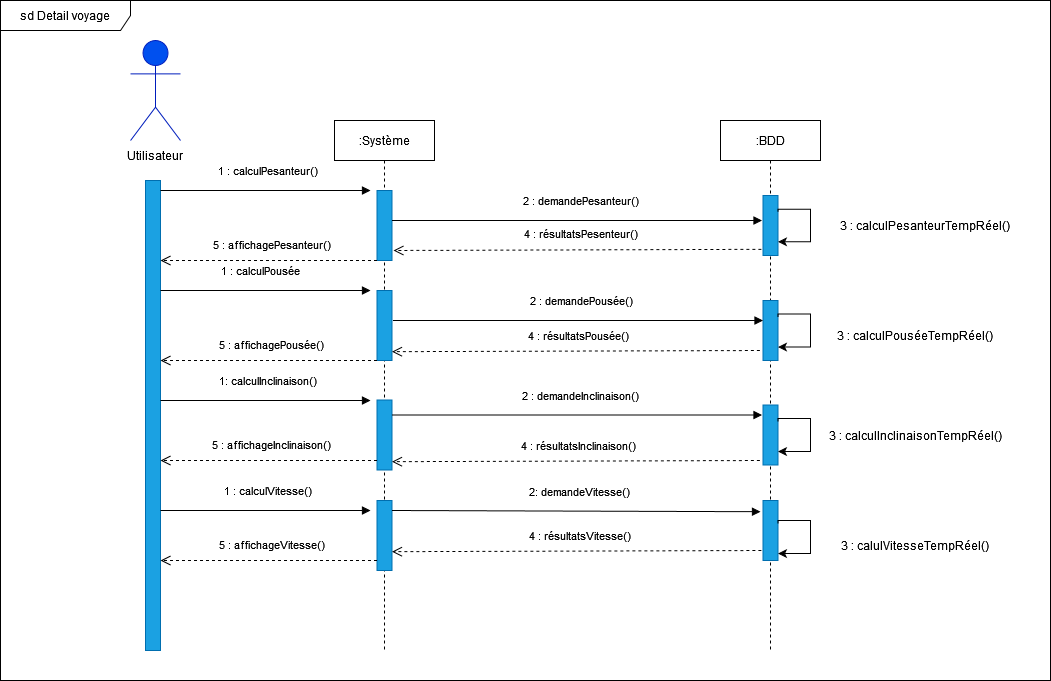

The diagram above was exported from draw.io. Its source (the exported page's mxGraphModel, read from the mxfile embedded in the PNG):
<mxGraphModel dx="1929" dy="566" grid="1" gridSize="10" guides="1" tooltips="1" connect="1" arrows="1" fold="1" page="1" pageScale="1" pageWidth="827" pageHeight="1169" math="0" shadow="0">
  <root>
    <mxCell id="0" />
    <mxCell id="1" parent="0" />
    <mxCell id="OMeM30PVV8WrVPDrTTRZ-74" value="sd Detail voyage" style="shape=umlFrame;whiteSpace=wrap;html=1;width=130;height=30;" parent="1" vertex="1">
      <mxGeometry x="-20" y="150" width="1050" height="680" as="geometry" />
    </mxCell>
    <mxCell id="OMeM30PVV8WrVPDrTTRZ-1" value="&lt;b&gt;Utilisateur&lt;/b&gt;" style="shape=umlActor;verticalLabelPosition=bottom;verticalAlign=top;html=1;fillColor=#0050ef;fontColor=#ffffff;strokeColor=#001DBC;" parent="1" vertex="1">
      <mxGeometry x="110" y="190" width="50" height="100" as="geometry" />
    </mxCell>
    <mxCell id="OMeM30PVV8WrVPDrTTRZ-2" value="Utilisateur" style="text;html=1;strokeColor=none;fillColor=none;align=center;verticalAlign=middle;whiteSpace=wrap;rounded=0;" parent="1" vertex="1">
      <mxGeometry x="105" y="290" width="60" height="30" as="geometry" />
    </mxCell>
    <mxCell id="OMeM30PVV8WrVPDrTTRZ-3" value=":Système" style="shape=umlLifeline;perimeter=lifelinePerimeter;whiteSpace=wrap;html=1;container=1;collapsible=0;recursiveResize=0;outlineConnect=0;" parent="1" vertex="1">
      <mxGeometry x="314" y="270" width="100" height="530" as="geometry" />
    </mxCell>
    <mxCell id="OMeM30PVV8WrVPDrTTRZ-4" value="" style="rounded=0;whiteSpace=wrap;html=1;fillColor=#1ba1e2;fontColor=#ffffff;strokeColor=#006EAF;" parent="OMeM30PVV8WrVPDrTTRZ-3" vertex="1">
      <mxGeometry x="42.5" y="170" width="15" height="70" as="geometry" />
    </mxCell>
    <mxCell id="OMeM30PVV8WrVPDrTTRZ-54" value="" style="rounded=0;whiteSpace=wrap;html=1;fillColor=#1ba1e2;fontColor=#ffffff;strokeColor=#006EAF;" parent="OMeM30PVV8WrVPDrTTRZ-3" vertex="1">
      <mxGeometry x="42.5" y="279.5" width="15" height="70" as="geometry" />
    </mxCell>
    <mxCell id="OMeM30PVV8WrVPDrTTRZ-6" value=":BDD" style="shape=umlLifeline;perimeter=lifelinePerimeter;whiteSpace=wrap;html=1;container=1;collapsible=0;recursiveResize=0;outlineConnect=0;" parent="1" vertex="1">
      <mxGeometry x="700" y="270" width="100" height="530" as="geometry" />
    </mxCell>
    <mxCell id="OMeM30PVV8WrVPDrTTRZ-8" value="" style="rounded=0;whiteSpace=wrap;html=1;fillColor=#1ba1e2;fontColor=#ffffff;strokeColor=#006EAF;" parent="OMeM30PVV8WrVPDrTTRZ-6" vertex="1">
      <mxGeometry x="42.5" y="75" width="15" height="60" as="geometry" />
    </mxCell>
    <mxCell id="TaUc2MmarQRVEoHLihkq-3" style="edgeStyle=orthogonalEdgeStyle;rounded=0;orthogonalLoop=1;jettySize=auto;html=1;exitX=1;exitY=0.25;exitDx=0;exitDy=0;entryX=1;entryY=0.75;entryDx=0;entryDy=0;" edge="1" parent="OMeM30PVV8WrVPDrTTRZ-6">
      <mxGeometry relative="1" as="geometry">
        <Array as="points">
          <mxPoint x="58" y="88.74" />
          <mxPoint x="90" y="88.74" />
          <mxPoint x="90" y="121.74" />
        </Array>
        <mxPoint x="57.529999999999745" y="91.26000000000009" as="sourcePoint" />
        <mxPoint x="57.529999999999745" y="121.26000000000009" as="targetPoint" />
      </mxGeometry>
    </mxCell>
    <mxCell id="TaUc2MmarQRVEoHLihkq-7" value="" style="rounded=0;whiteSpace=wrap;html=1;fillColor=#1ba1e2;fontColor=#ffffff;strokeColor=#006EAF;" vertex="1" parent="OMeM30PVV8WrVPDrTTRZ-6">
      <mxGeometry x="42.5" y="180" width="15" height="60" as="geometry" />
    </mxCell>
    <mxCell id="TaUc2MmarQRVEoHLihkq-15" style="edgeStyle=orthogonalEdgeStyle;rounded=0;orthogonalLoop=1;jettySize=auto;html=1;exitX=1;exitY=0.25;exitDx=0;exitDy=0;entryX=1;entryY=0.75;entryDx=0;entryDy=0;" edge="1" parent="OMeM30PVV8WrVPDrTTRZ-6">
      <mxGeometry relative="1" as="geometry">
        <Array as="points">
          <mxPoint x="58.02999999999997" y="193.5100000000001" />
          <mxPoint x="90.02999999999997" y="193.5100000000001" />
          <mxPoint x="90.02999999999997" y="226.5100000000001" />
        </Array>
        <mxPoint x="57.529999999999745" y="196.5100000000001" as="sourcePoint" />
        <mxPoint x="57.529999999999745" y="226.5100000000001" as="targetPoint" />
      </mxGeometry>
    </mxCell>
    <mxCell id="TaUc2MmarQRVEoHLihkq-27" value="" style="rounded=0;whiteSpace=wrap;html=1;fillColor=#1ba1e2;fontColor=#ffffff;strokeColor=#006EAF;" vertex="1" parent="OMeM30PVV8WrVPDrTTRZ-6">
      <mxGeometry x="42.5" y="284.5" width="15" height="60" as="geometry" />
    </mxCell>
    <mxCell id="TaUc2MmarQRVEoHLihkq-28" value="" style="rounded=0;whiteSpace=wrap;html=1;fillColor=#1ba1e2;fontColor=#ffffff;strokeColor=#006EAF;" vertex="1" parent="OMeM30PVV8WrVPDrTTRZ-6">
      <mxGeometry x="42.5" y="380" width="15" height="60" as="geometry" />
    </mxCell>
    <mxCell id="dcKfborwXpPxRit9QpYM-15" style="edgeStyle=orthogonalEdgeStyle;rounded=0;orthogonalLoop=1;jettySize=auto;html=1;exitX=1;exitY=0.25;exitDx=0;exitDy=0;entryX=1;entryY=0.75;entryDx=0;entryDy=0;" parent="OMeM30PVV8WrVPDrTTRZ-6" edge="1">
      <mxGeometry relative="1" as="geometry">
        <Array as="points">
          <mxPoint x="58" y="400" />
          <mxPoint x="90" y="400" />
          <mxPoint x="90" y="433" />
        </Array>
        <mxPoint x="57.52999999999952" y="403.0200000000001" as="sourcePoint" />
        <mxPoint x="57.52999999999952" y="433.0200000000001" as="targetPoint" />
      </mxGeometry>
    </mxCell>
    <mxCell id="TaUc2MmarQRVEoHLihkq-55" style="edgeStyle=orthogonalEdgeStyle;rounded=0;orthogonalLoop=1;jettySize=auto;html=1;exitX=1;exitY=0.25;exitDx=0;exitDy=0;entryX=1;entryY=0.75;entryDx=0;entryDy=0;" edge="1" parent="OMeM30PVV8WrVPDrTTRZ-6">
      <mxGeometry relative="1" as="geometry">
        <Array as="points">
          <mxPoint x="58.02999999999997" y="298.0000000000001" />
          <mxPoint x="90.02999999999997" y="298.0000000000001" />
          <mxPoint x="90.02999999999997" y="331.0000000000001" />
        </Array>
        <mxPoint x="57.529999999999745" y="301.0000000000002" as="sourcePoint" />
        <mxPoint x="57.529999999999745" y="331.0000000000002" as="targetPoint" />
      </mxGeometry>
    </mxCell>
    <mxCell id="OMeM30PVV8WrVPDrTTRZ-9" value="" style="rounded=0;whiteSpace=wrap;html=1;fillColor=#1ba1e2;fontColor=#ffffff;strokeColor=#006EAF;" parent="1" vertex="1">
      <mxGeometry x="125" y="330" width="15" height="470" as="geometry" />
    </mxCell>
    <mxCell id="OMeM30PVV8WrVPDrTTRZ-10" value="" style="rounded=0;whiteSpace=wrap;html=1;fillColor=#1ba1e2;fontColor=#ffffff;strokeColor=#006EAF;" parent="1" vertex="1">
      <mxGeometry x="356.5" y="340" width="15" height="70" as="geometry" />
    </mxCell>
    <mxCell id="OMeM30PVV8WrVPDrTTRZ-11" value="1 : calculPesanteur()" style="html=1;verticalAlign=bottom;endArrow=block;rounded=0;" parent="1" edge="1">
      <mxGeometry x="0.0162" y="10" width="80" relative="1" as="geometry">
        <mxPoint x="140" y="340" as="sourcePoint" />
        <mxPoint x="350" y="340" as="targetPoint" />
        <mxPoint as="offset" />
      </mxGeometry>
    </mxCell>
    <mxCell id="OMeM30PVV8WrVPDrTTRZ-12" value="2 : demandePesanteur()" style="html=1;verticalAlign=bottom;endArrow=block;rounded=0;" parent="1" edge="1">
      <mxGeometry x="0.0162" y="10" width="80" relative="1" as="geometry">
        <mxPoint x="371.5" y="370" as="sourcePoint" />
        <mxPoint x="741.5" y="370" as="targetPoint" />
        <mxPoint as="offset" />
      </mxGeometry>
    </mxCell>
    <mxCell id="OMeM30PVV8WrVPDrTTRZ-13" value="3 : calculPesanteurTempRéel()" style="text;html=1;strokeColor=none;fillColor=none;align=center;verticalAlign=middle;whiteSpace=wrap;rounded=0;" parent="1" vertex="1">
      <mxGeometry x="810" y="360" width="190" height="30" as="geometry" />
    </mxCell>
    <mxCell id="OMeM30PVV8WrVPDrTTRZ-14" value="4 : résultatsPesenteur()" style="html=1;verticalAlign=bottom;endArrow=open;dashed=1;endSize=8;rounded=0;exitX=-0.111;exitY=0.897;exitDx=0;exitDy=0;exitPerimeter=0;entryX=1.1;entryY=0.857;entryDx=0;entryDy=0;entryPerimeter=0;" parent="1" source="OMeM30PVV8WrVPDrTTRZ-8" target="OMeM30PVV8WrVPDrTTRZ-10" edge="1">
      <mxGeometry x="-0.0164" y="-6" relative="1" as="geometry">
        <mxPoint x="752.5" y="705" as="sourcePoint" />
        <mxPoint x="440" y="424" as="targetPoint" />
        <mxPoint as="offset" />
      </mxGeometry>
    </mxCell>
    <mxCell id="OMeM30PVV8WrVPDrTTRZ-50" value="1 : calculPousée" style="html=1;verticalAlign=bottom;endArrow=block;rounded=0;" parent="1" edge="1">
      <mxGeometry x="-0.0476" y="10" width="80" relative="1" as="geometry">
        <mxPoint x="140" y="440" as="sourcePoint" />
        <mxPoint x="350" y="440" as="targetPoint" />
        <mxPoint as="offset" />
      </mxGeometry>
    </mxCell>
    <mxCell id="dcKfborwXpPxRit9QpYM-3" value="5 : affichagePesanteur()" style="html=1;verticalAlign=bottom;endArrow=open;dashed=1;endSize=8;rounded=0;exitX=0;exitY=1;exitDx=0;exitDy=0;" parent="1" source="OMeM30PVV8WrVPDrTTRZ-10" edge="1">
      <mxGeometry x="-0.0164" y="-6" relative="1" as="geometry">
        <mxPoint x="349.33500000000004" y="440.00000000000006" as="sourcePoint" />
        <mxPoint x="140" y="410" as="targetPoint" />
        <mxPoint as="offset" />
        <Array as="points" />
      </mxGeometry>
    </mxCell>
    <mxCell id="dcKfborwXpPxRit9QpYM-5" value="5 : affichagePousée()" style="html=1;verticalAlign=bottom;endArrow=open;dashed=1;endSize=8;rounded=0;exitX=0;exitY=0.75;exitDx=0;exitDy=0;" parent="1" edge="1">
      <mxGeometry x="-0.0164" y="-6" relative="1" as="geometry">
        <mxPoint x="356.5" y="510" as="sourcePoint" />
        <mxPoint x="140" y="510" as="targetPoint" />
        <mxPoint as="offset" />
      </mxGeometry>
    </mxCell>
    <mxCell id="dcKfborwXpPxRit9QpYM-11" value="1: calculInclinaison()" style="html=1;verticalAlign=bottom;endArrow=block;rounded=0;" parent="1" edge="1">
      <mxGeometry x="0.0162" y="10" width="80" relative="1" as="geometry">
        <mxPoint x="140" y="550" as="sourcePoint" />
        <mxPoint x="350" y="550" as="targetPoint" />
        <mxPoint as="offset" />
      </mxGeometry>
    </mxCell>
    <mxCell id="dcKfborwXpPxRit9QpYM-12" value="" style="rounded=0;whiteSpace=wrap;html=1;fillColor=#1ba1e2;fontColor=#ffffff;strokeColor=#006EAF;" parent="1" vertex="1">
      <mxGeometry x="356.5" y="650" width="15" height="70" as="geometry" />
    </mxCell>
    <mxCell id="dcKfborwXpPxRit9QpYM-13" value="2: demandeVitesse()" style="html=1;verticalAlign=bottom;endArrow=block;rounded=0;" parent="1" edge="1">
      <mxGeometry x="0.0162" y="10" width="80" relative="1" as="geometry">
        <mxPoint x="371.5" y="660" as="sourcePoint" />
        <mxPoint x="740" y="661.18" as="targetPoint" />
        <mxPoint as="offset" />
      </mxGeometry>
    </mxCell>
    <mxCell id="dcKfborwXpPxRit9QpYM-16" value="4 : résultatsVitesse()" style="html=1;verticalAlign=bottom;endArrow=open;dashed=1;endSize=8;rounded=0;exitX=-0.111;exitY=0.897;exitDx=0;exitDy=0;exitPerimeter=0;entryX=1;entryY=0.25;entryDx=0;entryDy=0;" parent="1" edge="1">
      <mxGeometry x="-0.0164" y="-6" relative="1" as="geometry">
        <mxPoint x="740.835" y="700" as="sourcePoint" />
        <mxPoint x="371.49999999999955" y="701.1800000000001" as="targetPoint" />
        <mxPoint as="offset" />
      </mxGeometry>
    </mxCell>
    <mxCell id="dcKfborwXpPxRit9QpYM-18" value="3 : calulVitesseTempRéel()" style="text;html=1;strokeColor=none;fillColor=none;align=center;verticalAlign=middle;whiteSpace=wrap;rounded=0;" parent="1" vertex="1">
      <mxGeometry x="800" y="680" width="190" height="30" as="geometry" />
    </mxCell>
    <mxCell id="dcKfborwXpPxRit9QpYM-25" value="1 : calculVitesse()" style="html=1;verticalAlign=bottom;endArrow=block;rounded=0;" parent="1" edge="1">
      <mxGeometry x="0.0162" y="10" width="80" relative="1" as="geometry">
        <mxPoint x="140" y="660" as="sourcePoint" />
        <mxPoint x="350" y="660" as="targetPoint" />
        <mxPoint as="offset" />
      </mxGeometry>
    </mxCell>
    <mxCell id="sLy5BAQkme2norWUbYZp-1" value="5 : affichageInclinaison()" style="html=1;verticalAlign=bottom;endArrow=open;dashed=1;endSize=8;rounded=0;exitX=0;exitY=0.75;exitDx=0;exitDy=0;" parent="1" edge="1">
      <mxGeometry x="-0.0164" y="-6" relative="1" as="geometry">
        <mxPoint x="356.5" y="610" as="sourcePoint" />
        <mxPoint x="140" y="610" as="targetPoint" />
        <mxPoint as="offset" />
        <Array as="points">
          <mxPoint x="240" y="610" />
        </Array>
      </mxGeometry>
    </mxCell>
    <mxCell id="TaUc2MmarQRVEoHLihkq-17" value="3 : calculPouséeTempRéel()" style="text;html=1;strokeColor=none;fillColor=none;align=center;verticalAlign=middle;whiteSpace=wrap;rounded=0;" vertex="1" parent="1">
      <mxGeometry x="800" y="470" width="190" height="30" as="geometry" />
    </mxCell>
    <mxCell id="TaUc2MmarQRVEoHLihkq-18" value="2 : demandePousée()" style="html=1;verticalAlign=bottom;endArrow=block;rounded=0;" edge="1" parent="1">
      <mxGeometry x="0.0162" y="10" width="80" relative="1" as="geometry">
        <mxPoint x="372.5" y="470" as="sourcePoint" />
        <mxPoint x="742.5" y="470" as="targetPoint" />
        <mxPoint as="offset" />
      </mxGeometry>
    </mxCell>
    <mxCell id="TaUc2MmarQRVEoHLihkq-19" value="4 : résultatsPousée()" style="html=1;verticalAlign=bottom;endArrow=open;dashed=1;endSize=8;rounded=0;exitX=-0.111;exitY=0.897;exitDx=0;exitDy=0;exitPerimeter=0;entryX=1.1;entryY=0.857;entryDx=0;entryDy=0;entryPerimeter=0;" edge="1" parent="1">
      <mxGeometry x="-0.0164" y="-6" relative="1" as="geometry">
        <mxPoint x="739.335" y="500.00000000000006" as="sourcePoint" />
        <mxPoint x="371.5" y="501.17" as="targetPoint" />
        <mxPoint as="offset" />
      </mxGeometry>
    </mxCell>
    <mxCell id="TaUc2MmarQRVEoHLihkq-25" value="5 : affichageVitesse()" style="html=1;verticalAlign=bottom;endArrow=open;dashed=1;endSize=8;rounded=0;exitX=0;exitY=0.75;exitDx=0;exitDy=0;" edge="1" parent="1">
      <mxGeometry x="-0.0164" y="-6" relative="1" as="geometry">
        <mxPoint x="356.5" y="710" as="sourcePoint" />
        <mxPoint x="140" y="710" as="targetPoint" />
        <mxPoint as="offset" />
      </mxGeometry>
    </mxCell>
    <mxCell id="TaUc2MmarQRVEoHLihkq-29" value="2 : demandeInclinaison()" style="html=1;verticalAlign=bottom;endArrow=block;rounded=0;" edge="1" parent="1">
      <mxGeometry x="0.0162" y="10" width="80" relative="1" as="geometry">
        <mxPoint x="371.5" y="564.5" as="sourcePoint" />
        <mxPoint x="741.5" y="564.5" as="targetPoint" />
        <mxPoint as="offset" />
      </mxGeometry>
    </mxCell>
    <mxCell id="TaUc2MmarQRVEoHLihkq-30" value="4 : résultatsInclinaison()" style="html=1;verticalAlign=bottom;endArrow=open;dashed=1;endSize=8;rounded=0;exitX=-0.111;exitY=0.897;exitDx=0;exitDy=0;exitPerimeter=0;entryX=1.1;entryY=0.857;entryDx=0;entryDy=0;entryPerimeter=0;" edge="1" parent="1">
      <mxGeometry x="-0.0164" y="-6" relative="1" as="geometry">
        <mxPoint x="739.335" y="610" as="sourcePoint" />
        <mxPoint x="371.5" y="611.1700000000001" as="targetPoint" />
        <mxPoint as="offset" />
      </mxGeometry>
    </mxCell>
    <mxCell id="TaUc2MmarQRVEoHLihkq-56" value="3 : calculInclinaisonTempRéel()" style="text;html=1;strokeColor=none;fillColor=none;align=center;verticalAlign=middle;whiteSpace=wrap;rounded=0;" vertex="1" parent="1">
      <mxGeometry x="800" y="570" width="190" height="30" as="geometry" />
    </mxCell>
  </root>
</mxGraphModel>